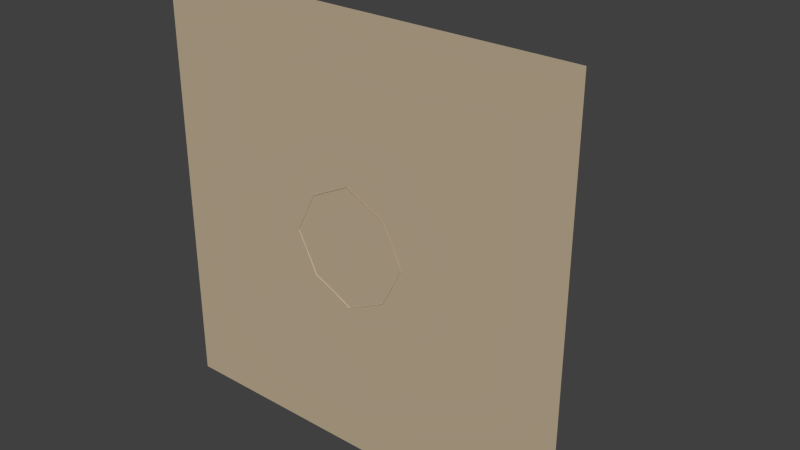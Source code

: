 # Source: Volcano_2.blend  (saved by Blender 2.76.0; exported with 4.5.12 LTS)
import bpy
from mathutils import Matrix  # noqa: F401  (used for matrix-valued properties, if any)

bpy.ops.wm.read_factory_settings(use_empty=True)
scene = bpy.context.scene
scene.name = 'Scene'

# ---- collections
col_collection_1 = bpy.data.collections.new('Collection 1'); scene.collection.children.link(col_collection_1)
col_collection_2 = bpy.data.collections.new('Collection 2'); scene.collection.children.link(col_collection_2)

# ---- materials (node trees are filled in below, after node groups)
mat_brown_volcano = bpy.data.materials.new('brown_volcano')
mat_brown_volcano.alpha_threshold = 0.0
mat_brown_volcano.use_transparent_shadow = False
mat_brown_volcano.diffuse_color = (0.5122, 0.4154, 0.2847, 1.0)
mat_brown_volcano.roughness = 0.5
mat_red_lava = bpy.data.materials.new('red_lava')
mat_red_lava.alpha_threshold = 0.0
mat_red_lava.use_transparent_shadow = False
mat_red_lava.diffuse_color = (0.8, 0.1747, 0.1153, 1.0)
mat_red_lava.roughness = 0.5

# ---- material node trees

# ---- world
world_world = bpy.data.worlds.new('World'); scene.world = world_world
world_world.color = (0.05088, 0.05088, 0.05088)
world_world.use_sun_shadow = False
world_world.sun_shadow_jitter_overblur = 0.0
world_world.cycles.sampling_method = 'MANUAL'
world_world.cycles.sample_map_resolution = 256

# ---- meshes
me_plane = bpy.data.meshes.new('Plane')
me_plane.from_pydata([(-199.2, 3.245e-05, 199.2), (-199.2, -3.245e-05, -199.2), (199.2, -3.245e-05, -199.2), (0.0, 4.894e-05, 300.4), (0.0, -4.849e-05, -297.7), (-298.8, 0.0, 0.0), (299.7, 0.0, 0.0), (-248.4, 1.622e-05, 99.58), (250.8, 1.622e-05, 99.58), (250.8, -1.622e-05, -99.58), (-248.4, -1.622e-05, -99.58), (-85.45, 0.6418, -251.7), (-99.58, 4.08e-05, 250.4), (99.58, 4.08e-05, 250.4), (99.58, -4.064e-05, -249.4), (199.2, 3.245e-05, 199.2), (-199.2, -3.245e-05, -199.2), (199.2, -3.245e-05, -199.2), (0.0, 4.894e-05, 300.4), (0.0, -4.849e-05, -297.7), (-298.8, 0.0, 0.0), (299.7, 0.0, 0.0), (250.8, 1.622e-05, 99.58), (250.8, -1.622e-05, -99.58), (-248.4, -1.622e-05, -99.58), (-99.58, 4.08e-05, 250.4), (99.58, 4.08e-05, 250.4), (99.58, -4.064e-05, -249.4), (-54.76, 293.8, 60.68), (61.01, 293.8, 54.7), (-60.7, 306.2, -54.43), (55.07, 306.2, -60.4), (4.638, 290.7, 86.95), (-4.283, 309.3, -85.87), (-86.69, 300.0, 4.621), (87.26, 300.0, -4.357), (-157.9, 155.4, 131.3), (-70.55, 296.9, 32.64), (74.53, 296.9, 25.15), (71.56, 303.1, -32.4), (-73.52, 303.1, -24.91), (-32.51, 307.8, -70.44), (-25.05, 292.2, 74.0), (25.38, 307.8, -73.43), (136.3, 159.3, 154.0), (-145.4, 99.25, -170.0), (172.8, 103.1, -143.1), (-20.4, 171.6, 213.3), (20.39, 87.27, -234.0), (-238.6, 126.4, -20.15), (239.5, 132.1, 20.29), (-205.1, 140.9, 61.56), (180.9, 145.7, 95.28), (198.9, 117.6, -55.78), (-191.6, 112.8, -95.04), (-62.45, 93.12, -202.8), (-96.54, 163.6, 190.2), (62.57, 165.5, 203.7), (96.65, 95.03, -189.4), (-81.26, 301.2, 17.96), (275.2, -8.112e-06, -49.79), (79.41, 301.6, -18.38), (223.4, 124.9, -20.52), (-136.8, 205.1, 104.4), (-81.87, 209.3, 144.8), (-22.03, 214.0, 179.3), (42.23, 209.5, 162.7), (115.9, 206.5, 129.6), (151.8, 198.8, 70.67), (186.1, 191.1, 11.64), (159.6, 182.7, -51.17), (131.5, 174.4, -110.4), (71.63, 169.7, -148.7), (11.73, 165.2, -173.8), (-51.94, 168.5, -156.3), (-115.7, 171.9, -129.4), (-150.1, 179.6, -70.43), (-185.3, 187.3, -11.45), (-161.7, 197.2, 46.26), (172.8, 186.9, -19.77), (-102.0, 253.4, 66.67), (-119.4, 251.9, 31.38), (123.7, 247.2, -19.04), (-67.62, 253.7, 100.6), (-23.62, 255.1, 123.9), (22.47, 252.2, 122.9), (87.05, 252.4, 90.22), (111.2, 250.4, 46.74), (134.1, 248.4, 3.229), (105.6, 246.0, -41.3), (91.3, 243.7, -85.86), (42.65, 242.3, -109.1), (3.312, 241.0, -131.5), (-41.72, 241.7, -111.2), (-86.78, 242.5, -82.35), (-109.9, 244.6, -46.5), (-133.5, 246.6, -3.003), (-30.17, 343.7, 30.65), (31.85, 343.7, 27.45), (-33.35, 350.4, -31.01), (28.67, 350.4, -34.21), (1.653, 342.0, 44.73), (-3.126, 352.0, -47.86), (-47.27, 347.1, 0.6207), (45.91, 347.1, -4.189), (-38.63, 345.4, 15.63), (39.09, 345.4, 11.62), (37.5, 348.7, -19.21), (-40.22, 348.7, -15.2), (-18.25, 351.2, -39.59), (-14.25, 342.9, 37.79), (12.76, 351.2, -41.19), (-44.36, 347.7, 7.766), (41.71, 347.9, -11.7), (-22.64, 344.7, 21.46), (22.93, 344.7, 19.11), (-24.98, 349.6, -23.84), (20.59, 349.6, -26.2), (0.7392, 343.5, 31.8), (-2.772, 350.8, -36.22), (-35.21, 347.1, -0.6036), (33.26, 347.1, -4.137), (-28.86, 345.9, 10.43), (28.25, 345.9, 7.478), (27.08, 348.4, -15.17), (-30.03, 348.4, -12.23), (-13.88, 350.2, -30.15), (-10.95, 344.1, 26.7), (8.903, 350.2, -31.33), (-33.07, 347.6, 4.647), (30.17, 347.8, -9.656), (173.7, 79.74, 177.6), (278.9, 65.73, 5.761), (-100.8, 81.99, 222.8), (223.4, 72.74, 95.9), (84.2, 82.98, 229.7), (-10.05, 86.13, 260.5), (-183.9, 77.77, 165.9), (-100.8, 81.99, 222.8), (-233.7, 70.27, 78.49), (-277.0, 62.77, -15.12), (-179.2, 36.96, -188.3), (-227.2, 42.02, -97.89)], [(27, 19), (16, 24), (22, 52), (23, 53), (27, 58), (24, 54), (18, 47), (26, 57), (20, 10)], [(55, 48, 19, 11), (76, 75, 45, 54), (75, 74, 55, 45), (74, 73, 48, 55), (73, 72, 58, 48), (72, 71, 46, 58), (71, 70, 53, 46), (14, 58, 46, 2), (4, 48, 58, 14), (16, 45, 55, 11), (142, 54, 45, 141), (77, 76, 54, 49), (78, 77, 49, 51), (81, 80, 37, 59), (64, 63, 36, 56), (65, 64, 56, 47), (66, 65, 47, 57), (85, 86, 29, 32), (68, 67, 44, 52), (69, 68, 52, 50), (79, 69, 50, 62), (60, 62, 50, 6), (53, 9, 17, 46), (132, 134, 8, 21), (134, 131, 15, 8), (131, 135, 13, 15), (135, 57, 47, 136), (136, 133, 25, 3), (138, 56, 36, 137), (137, 36, 51, 139), (139, 51, 49, 140), (9, 53, 62, 60), (70, 79, 62, 53), (89, 82, 79, 70), (82, 88, 69, 79), (88, 87, 68, 69), (87, 86, 67, 68), (57, 44, 67, 66), (85, 84, 65, 66), (84, 83, 64, 65), (83, 80, 63, 64), (51, 36, 63, 78), (81, 96, 77, 78), (96, 95, 76, 77), (90, 89, 70, 71), (91, 90, 71, 72), (92, 91, 72, 73), (93, 92, 73, 74), (94, 93, 74, 75), (95, 94, 75, 76), (40, 30, 94, 95), (30, 41, 93, 94), (41, 33, 92, 93), (33, 43, 91, 92), (43, 31, 90, 91), (31, 39, 89, 90), (34, 40, 95, 96), (59, 34, 96, 81), (28, 37, 80, 83), (42, 28, 83, 84), (32, 42, 84, 85), (38, 29, 86, 87), (35, 38, 87, 88), (61, 35, 88, 82), (39, 61, 82, 89), (66, 67, 86, 85), (78, 63, 80, 81), (28, 97, 105, 37), (39, 107, 113, 61), (59, 112, 103, 34), (37, 105, 112, 59), (34, 103, 108, 40), (61, 113, 104, 35), (32, 101, 110, 42), (41, 109, 102, 33), (31, 100, 107, 39), (38, 106, 98, 29), (35, 104, 106, 38), (43, 111, 100, 31), (33, 102, 111, 43), (42, 110, 97, 28), (30, 99, 109, 41), (40, 108, 99, 30), (29, 98, 101, 32), (97, 114, 122, 105), (109, 126, 119, 102), (107, 124, 130, 113), (112, 129, 120, 103), (113, 130, 121, 104), (103, 120, 125, 108), (101, 118, 127, 110), (98, 115, 118, 101), (100, 117, 124, 107), (110, 127, 114, 97), (108, 125, 116, 99), (106, 123, 115, 98), (104, 121, 123, 106), (102, 119, 128, 111), (105, 122, 129, 112), (99, 116, 126, 109), (111, 128, 117, 100), (47, 56, 133, 136), (13, 135, 136, 3), (44, 57, 135, 131), (52, 44, 131, 134), (50, 52, 134, 132), (7, 139, 140, 5), (0, 137, 139, 7), (12, 138, 137, 0), (49, 54, 142, 10, 5, 140), (10, 142, 141, 1)])
me_plane.materials.append(mat_brown_volcano)
me_plane.use_remesh_preserve_volume = False
me_plane.use_remesh_preserve_attributes = False
me_plane.use_mirror_vertex_groups = False
me_plane.update()
me_plane_001 = bpy.data.meshes.new('Plane.001')
me_plane_001.from_pydata([(-1074.0, 4.693e-05, 1074.0), (1074.0, 4.693e-05, 1074.0), (-1074.0, -4.693e-05, -1074.0), (1074.0, -4.693e-05, -1074.0)], [], [(0, 1, 3, 2)])
me_plane_001.materials.append(mat_brown_volcano)
me_plane_001.use_remesh_preserve_volume = False
me_plane_001.use_remesh_preserve_attributes = False
me_plane_001.use_mirror_vertex_groups = False
me_plane_001.update()
me_icosphere_012 = bpy.data.meshes.new('Icosphere.012')
me_icosphere_012.from_pydata([(0.0, -19.81, 3.227e-06), (14.33, -8.859, 10.41), (-5.475, -8.859, 16.85), (-17.72, -8.859, 1.443e-06), (-5.475, -8.859, -16.85), (14.33, -8.859, -10.41), (5.475, 8.859, 16.85), (-14.33, 8.859, 10.41), (-14.33, 8.859, -10.41), (5.475, 8.859, -16.85), (17.72, 8.859, -1.443e-06), (0.0, 19.81, -3.227e-06), (-3.218, -16.85, 9.904), (8.425, -16.85, 6.121), (5.207, -10.41, 16.03), (16.85, -10.41, 1.697e-06), (8.425, -16.85, -6.121), (-10.41, -16.85, 2.745e-06), (-13.63, -10.41, 9.904), (-3.218, -16.85, -9.904), (-13.63, -10.41, -9.904), (5.207, -10.41, -16.03), (18.84, 9.973e-07, 6.121), (18.84, -9.973e-07, -6.121), (0.0, 3.227e-06, 19.81), (11.64, 2.611e-06, 16.03), (-18.84, 9.973e-07, 6.121), (-11.64, 2.611e-06, 16.03), (-11.64, -2.611e-06, -16.03), (-18.84, -9.973e-07, -6.121), (11.64, -2.611e-06, -16.03), (0.0, -3.227e-06, -19.81), (13.63, 10.41, 9.904), (-5.207, 10.41, 16.03), (-16.85, 10.41, -1.697e-06), (-5.207, 10.41, -16.03), (13.63, 10.41, -9.904), (3.218, 16.85, 9.904), (10.41, 16.85, -2.745e-06), (-8.425, 16.85, 6.121), (-8.425, 16.85, -6.121), (3.218, 16.85, -9.904)], [], [(0, 13, 12), (1, 13, 15), (0, 12, 17), (0, 17, 19), (0, 19, 16), (1, 15, 22), (2, 14, 24), (3, 18, 26), (4, 20, 28), (5, 21, 30), (1, 22, 25), (2, 24, 27), (3, 26, 29), (4, 28, 31), (5, 30, 23), (6, 32, 37), (7, 33, 39), (8, 34, 40), (9, 35, 41), (10, 36, 38), (38, 41, 11), (38, 36, 41), (36, 9, 41), (41, 40, 11), (41, 35, 40), (35, 8, 40), (40, 39, 11), (40, 34, 39), (34, 7, 39), (39, 37, 11), (39, 33, 37), (33, 6, 37), (37, 38, 11), (37, 32, 38), (32, 10, 38), (23, 36, 10), (23, 30, 36), (30, 9, 36), (31, 35, 9), (31, 28, 35), (28, 8, 35), (29, 34, 8), (29, 26, 34), (26, 7, 34), (27, 33, 7), (27, 24, 33), (24, 6, 33), (25, 32, 6), (25, 22, 32), (22, 10, 32), (30, 31, 9), (30, 21, 31), (21, 4, 31), (28, 29, 8), (28, 20, 29), (20, 3, 29), (26, 27, 7), (26, 18, 27), (18, 2, 27), (24, 25, 6), (24, 14, 25), (14, 1, 25), (22, 23, 10), (22, 15, 23), (15, 5, 23), (16, 21, 5), (16, 19, 21), (19, 4, 21), (19, 20, 4), (19, 17, 20), (17, 3, 20), (17, 18, 3), (17, 12, 18), (12, 2, 18), (15, 16, 5), (15, 13, 16), (13, 0, 16), (12, 14, 2), (12, 13, 14), (13, 1, 14)])
me_icosphere_012.materials.append(mat_red_lava)
me_icosphere_012.materials.append(mat_brown_volcano)
me_icosphere_012.use_remesh_preserve_volume = False
me_icosphere_012.use_remesh_preserve_attributes = False
me_icosphere_012.use_mirror_vertex_groups = False
me_icosphere_012.update()
me_icosphere_011 = bpy.data.meshes.new('Icosphere.011')
me_icosphere_011.from_pydata([(0.0, -19.81, 3.227e-06), (14.33, -8.859, 10.41), (-5.475, -8.859, 16.85), (-17.72, -8.859, 1.443e-06), (-5.475, -8.859, -16.85), (14.33, -8.859, -10.41), (5.475, 8.859, 16.85), (-14.33, 8.859, 10.41), (-14.33, 8.859, -10.41), (5.475, 8.859, -16.85), (17.72, 8.859, -1.443e-06), (0.0, 19.81, -3.227e-06), (-3.218, -16.85, 9.904), (8.425, -16.85, 6.121), (5.207, -10.41, 16.03), (16.85, -10.41, 1.697e-06), (8.425, -16.85, -6.121), (-10.41, -16.85, 2.745e-06), (-13.63, -10.41, 9.904), (-3.218, -16.85, -9.904), (-13.63, -10.41, -9.904), (5.207, -10.41, -16.03), (18.84, 9.973e-07, 6.121), (18.84, -9.973e-07, -6.121), (0.0, 3.227e-06, 19.81), (11.64, 2.611e-06, 16.03), (-18.84, 9.973e-07, 6.121), (-11.64, 2.611e-06, 16.03), (-11.64, -2.611e-06, -16.03), (-18.84, -9.973e-07, -6.121), (11.64, -2.611e-06, -16.03), (0.0, -3.227e-06, -19.81), (13.63, 10.41, 9.904), (-5.207, 10.41, 16.03), (-16.85, 10.41, -1.697e-06), (-5.207, 10.41, -16.03), (13.63, 10.41, -9.904), (3.218, 16.85, 9.904), (10.41, 16.85, -2.745e-06), (-8.425, 16.85, 6.121), (-8.425, 16.85, -6.121), (3.218, 16.85, -9.904)], [], [(0, 13, 12), (1, 13, 15), (0, 12, 17), (0, 17, 19), (0, 19, 16), (1, 15, 22), (2, 14, 24), (3, 18, 26), (4, 20, 28), (5, 21, 30), (1, 22, 25), (2, 24, 27), (3, 26, 29), (4, 28, 31), (5, 30, 23), (6, 32, 37), (7, 33, 39), (8, 34, 40), (9, 35, 41), (10, 36, 38), (38, 41, 11), (38, 36, 41), (36, 9, 41), (41, 40, 11), (41, 35, 40), (35, 8, 40), (40, 39, 11), (40, 34, 39), (34, 7, 39), (39, 37, 11), (39, 33, 37), (33, 6, 37), (37, 38, 11), (37, 32, 38), (32, 10, 38), (23, 36, 10), (23, 30, 36), (30, 9, 36), (31, 35, 9), (31, 28, 35), (28, 8, 35), (29, 34, 8), (29, 26, 34), (26, 7, 34), (27, 33, 7), (27, 24, 33), (24, 6, 33), (25, 32, 6), (25, 22, 32), (22, 10, 32), (30, 31, 9), (30, 21, 31), (21, 4, 31), (28, 29, 8), (28, 20, 29), (20, 3, 29), (26, 27, 7), (26, 18, 27), (18, 2, 27), (24, 25, 6), (24, 14, 25), (14, 1, 25), (22, 23, 10), (22, 15, 23), (15, 5, 23), (16, 21, 5), (16, 19, 21), (19, 4, 21), (19, 20, 4), (19, 17, 20), (17, 3, 20), (17, 18, 3), (17, 12, 18), (12, 2, 18), (15, 16, 5), (15, 13, 16), (13, 0, 16), (12, 14, 2), (12, 13, 14), (13, 1, 14)])
me_icosphere_011.materials.append(mat_red_lava)
me_icosphere_011.use_remesh_preserve_volume = False
me_icosphere_011.use_remesh_preserve_attributes = False
me_icosphere_011.use_mirror_vertex_groups = False
me_icosphere_011.update()
me_icosphere_010 = bpy.data.meshes.new('Icosphere.010')
me_icosphere_010.from_pydata([(0.0, -16.85, 2.745e-06), (12.19, -7.534, 8.856), (-4.656, -7.534, 14.33), (-15.07, -7.534, 1.227e-06), (-4.656, -7.534, -14.33), (12.19, -7.534, -8.856), (4.656, 7.534, 14.33), (-12.19, 7.534, 8.856), (-12.19, 7.534, -8.856), (4.656, 7.534, -14.33), (15.07, 7.534, -1.227e-06), (0.0, 16.85, -2.745e-06), (-2.737, -14.33, 8.423), (7.165, -14.33, 5.206), (4.428, -8.857, 13.63), (14.33, -8.857, 1.443e-06), (7.165, -14.33, -5.206), (-8.857, -14.33, 2.335e-06), (-11.59, -8.857, 8.423), (-2.737, -14.33, -8.423), (-11.59, -8.857, -8.423), (4.428, -8.857, -13.63), (16.02, 8.481e-07, 5.206), (16.02, -8.481e-07, -5.206), (0.0, 2.745e-06, 16.85), (9.902, 2.22e-06, 13.63), (-16.02, 8.481e-07, 5.206), (-9.902, 2.22e-06, 13.63), (-9.902, -2.22e-06, -13.63), (-16.02, -8.481e-07, -5.206), (9.902, -2.22e-06, -13.63), (0.0, -2.745e-06, -16.85), (11.59, 8.857, 8.423), (-4.428, 8.857, 13.63), (-14.33, 8.857, -1.443e-06), (-4.428, 8.857, -13.63), (11.59, 8.857, -8.423), (2.737, 14.33, 8.423), (8.857, 14.33, -2.335e-06), (-7.165, 14.33, 5.206), (-7.165, 14.33, -5.206), (2.737, 14.33, -8.423)], [], [(0, 13, 12), (1, 13, 15), (0, 12, 17), (0, 17, 19), (0, 19, 16), (1, 15, 22), (2, 14, 24), (3, 18, 26), (4, 20, 28), (5, 21, 30), (1, 22, 25), (2, 24, 27), (3, 26, 29), (4, 28, 31), (5, 30, 23), (6, 32, 37), (7, 33, 39), (8, 34, 40), (9, 35, 41), (10, 36, 38), (38, 41, 11), (38, 36, 41), (36, 9, 41), (41, 40, 11), (41, 35, 40), (35, 8, 40), (40, 39, 11), (40, 34, 39), (34, 7, 39), (39, 37, 11), (39, 33, 37), (33, 6, 37), (37, 38, 11), (37, 32, 38), (32, 10, 38), (23, 36, 10), (23, 30, 36), (30, 9, 36), (31, 35, 9), (31, 28, 35), (28, 8, 35), (29, 34, 8), (29, 26, 34), (26, 7, 34), (27, 33, 7), (27, 24, 33), (24, 6, 33), (25, 32, 6), (25, 22, 32), (22, 10, 32), (30, 31, 9), (30, 21, 31), (21, 4, 31), (28, 29, 8), (28, 20, 29), (20, 3, 29), (26, 27, 7), (26, 18, 27), (18, 2, 27), (24, 25, 6), (24, 14, 25), (14, 1, 25), (22, 23, 10), (22, 15, 23), (15, 5, 23), (16, 21, 5), (16, 19, 21), (19, 4, 21), (19, 20, 4), (19, 17, 20), (17, 3, 20), (17, 18, 3), (17, 12, 18), (12, 2, 18), (15, 16, 5), (15, 13, 16), (13, 0, 16), (12, 14, 2), (12, 13, 14), (13, 1, 14)])
me_icosphere_010.materials.append(mat_red_lava)
me_icosphere_010.use_remesh_preserve_volume = False
me_icosphere_010.use_remesh_preserve_attributes = False
me_icosphere_010.use_mirror_vertex_groups = False
me_icosphere_010.update()
me_icosphere_009 = bpy.data.meshes.new('Icosphere.009')
me_icosphere_009.from_pydata([(0.0, -16.85, 2.745e-06), (12.19, -7.534, 8.856), (-4.656, -7.534, 14.33), (-15.07, -7.534, 1.227e-06), (-4.656, -7.534, -14.33), (12.19, -7.534, -8.856), (4.656, 7.534, 14.33), (-12.19, 7.534, 8.856), (-12.19, 7.534, -8.856), (4.656, 7.534, -14.33), (15.07, 7.534, -1.227e-06), (0.0, 16.85, -2.745e-06), (-2.737, -14.33, 8.423), (7.165, -14.33, 5.206), (4.428, -8.857, 13.63), (14.33, -8.857, 1.443e-06), (7.165, -14.33, -5.206), (-8.857, -14.33, 2.335e-06), (-11.59, -8.857, 8.423), (-2.737, -14.33, -8.423), (-11.59, -8.857, -8.423), (4.428, -8.857, -13.63), (16.02, 8.481e-07, 5.206), (16.02, -8.481e-07, -5.206), (0.0, 2.745e-06, 16.85), (9.902, 2.22e-06, 13.63), (-16.02, 8.481e-07, 5.206), (-9.902, 2.22e-06, 13.63), (-9.902, -2.22e-06, -13.63), (-16.02, -8.481e-07, -5.206), (9.902, -2.22e-06, -13.63), (0.0, -2.745e-06, -16.85), (11.59, 8.857, 8.423), (-4.428, 8.857, 13.63), (-14.33, 8.857, -1.443e-06), (-4.428, 8.857, -13.63), (11.59, 8.857, -8.423), (2.737, 14.33, 8.423), (8.857, 14.33, -2.335e-06), (-7.165, 14.33, 5.206), (-7.165, 14.33, -5.206), (2.737, 14.33, -8.423)], [], [(0, 13, 12), (1, 13, 15), (0, 12, 17), (0, 17, 19), (0, 19, 16), (1, 15, 22), (2, 14, 24), (3, 18, 26), (4, 20, 28), (5, 21, 30), (1, 22, 25), (2, 24, 27), (3, 26, 29), (4, 28, 31), (5, 30, 23), (6, 32, 37), (7, 33, 39), (8, 34, 40), (9, 35, 41), (10, 36, 38), (38, 41, 11), (38, 36, 41), (36, 9, 41), (41, 40, 11), (41, 35, 40), (35, 8, 40), (40, 39, 11), (40, 34, 39), (34, 7, 39), (39, 37, 11), (39, 33, 37), (33, 6, 37), (37, 38, 11), (37, 32, 38), (32, 10, 38), (23, 36, 10), (23, 30, 36), (30, 9, 36), (31, 35, 9), (31, 28, 35), (28, 8, 35), (29, 34, 8), (29, 26, 34), (26, 7, 34), (27, 33, 7), (27, 24, 33), (24, 6, 33), (25, 32, 6), (25, 22, 32), (22, 10, 32), (30, 31, 9), (30, 21, 31), (21, 4, 31), (28, 29, 8), (28, 20, 29), (20, 3, 29), (26, 27, 7), (26, 18, 27), (18, 2, 27), (24, 25, 6), (24, 14, 25), (14, 1, 25), (22, 23, 10), (22, 15, 23), (15, 5, 23), (16, 21, 5), (16, 19, 21), (19, 4, 21), (19, 20, 4), (19, 17, 20), (17, 3, 20), (17, 18, 3), (17, 12, 18), (12, 2, 18), (15, 16, 5), (15, 13, 16), (13, 0, 16), (12, 14, 2), (12, 13, 14), (13, 1, 14)])
me_icosphere_009.materials.append(mat_red_lava)
me_icosphere_009.use_remesh_preserve_volume = False
me_icosphere_009.use_remesh_preserve_attributes = False
me_icosphere_009.use_mirror_vertex_groups = False
me_icosphere_009.update()
me_icosphere_008 = bpy.data.meshes.new('Icosphere.008')
me_icosphere_008.from_pydata([(0.0, -28.64, 4.666e-06), (20.73, -12.81, 15.06), (-7.916, -12.81, 24.36), (-25.62, -12.81, 2.087e-06), (-7.916, -12.81, -24.36), (20.73, -12.81, -15.06), (7.916, 12.81, 24.36), (-20.73, 12.81, 15.06), (-20.73, 12.81, -15.06), (7.916, 12.81, -24.36), (25.62, 12.81, -2.087e-06), (0.0, 28.64, -4.666e-06), (-4.653, -24.36, 14.32), (12.18, -24.36, 8.851), (7.529, -15.06, 23.17), (24.36, -15.06, 2.453e-06), (12.18, -24.36, -8.851), (-15.06, -24.36, 3.969e-06), (-19.71, -15.06, 14.32), (-4.653, -24.36, -14.32), (-19.71, -15.06, -14.32), (7.529, -15.06, -23.17), (27.24, 1.442e-06, 8.851), (27.24, -1.442e-06, -8.851), (0.0, 4.666e-06, 28.64), (16.84, 3.775e-06, 23.17), (-27.24, 1.442e-06, 8.851), (-16.84, 3.775e-06, 23.17), (-16.84, -3.775e-06, -23.17), (-27.24, -1.442e-06, -8.851), (16.84, -3.775e-06, -23.17), (0.0, -4.666e-06, -28.64), (19.71, 15.06, 14.32), (-7.529, 15.06, 23.17), (-24.36, 15.06, -2.453e-06), (-7.529, 15.06, -23.17), (19.71, 15.06, -14.32), (4.653, 24.36, 14.32), (15.06, 24.36, -3.969e-06), (-12.18, 24.36, 8.851), (-12.18, 24.36, -8.851), (4.653, 24.36, -14.32)], [], [(0, 13, 12), (1, 13, 15), (0, 12, 17), (0, 17, 19), (0, 19, 16), (1, 15, 22), (2, 14, 24), (3, 18, 26), (4, 20, 28), (5, 21, 30), (1, 22, 25), (2, 24, 27), (3, 26, 29), (4, 28, 31), (5, 30, 23), (6, 32, 37), (7, 33, 39), (8, 34, 40), (9, 35, 41), (10, 36, 38), (38, 41, 11), (38, 36, 41), (36, 9, 41), (41, 40, 11), (41, 35, 40), (35, 8, 40), (40, 39, 11), (40, 34, 39), (34, 7, 39), (39, 37, 11), (39, 33, 37), (33, 6, 37), (37, 38, 11), (37, 32, 38), (32, 10, 38), (23, 36, 10), (23, 30, 36), (30, 9, 36), (31, 35, 9), (31, 28, 35), (28, 8, 35), (29, 34, 8), (29, 26, 34), (26, 7, 34), (27, 33, 7), (27, 24, 33), (24, 6, 33), (25, 32, 6), (25, 22, 32), (22, 10, 32), (30, 31, 9), (30, 21, 31), (21, 4, 31), (28, 29, 8), (28, 20, 29), (20, 3, 29), (26, 27, 7), (26, 18, 27), (18, 2, 27), (24, 25, 6), (24, 14, 25), (14, 1, 25), (22, 23, 10), (22, 15, 23), (15, 5, 23), (16, 21, 5), (16, 19, 21), (19, 4, 21), (19, 20, 4), (19, 17, 20), (17, 3, 20), (17, 18, 3), (17, 12, 18), (12, 2, 18), (15, 16, 5), (15, 13, 16), (13, 0, 16), (12, 14, 2), (12, 13, 14), (13, 1, 14)])
me_icosphere_008.materials.append(mat_red_lava)
me_icosphere_008.use_remesh_preserve_volume = False
me_icosphere_008.use_remesh_preserve_attributes = False
me_icosphere_008.use_mirror_vertex_groups = False
me_icosphere_008.update()
me_icosphere_007 = bpy.data.meshes.new('Icosphere.007')
me_icosphere_007.from_pydata([(0.0, -28.64, 4.666e-06), (20.73, -12.81, 15.06), (-7.916, -12.81, 24.36), (-25.62, -12.81, 2.087e-06), (-7.916, -12.81, -24.36), (20.73, -12.81, -15.06), (7.916, 12.81, 24.36), (-20.73, 12.81, 15.06), (-20.73, 12.81, -15.06), (7.916, 12.81, -24.36), (25.62, 12.81, -2.087e-06), (0.0, 28.64, -4.666e-06), (-4.653, -24.36, 14.32), (12.18, -24.36, 8.851), (7.529, -15.06, 23.17), (24.36, -15.06, 2.453e-06), (12.18, -24.36, -8.851), (-15.06, -24.36, 3.969e-06), (-19.71, -15.06, 14.32), (-4.653, -24.36, -14.32), (-19.71, -15.06, -14.32), (7.529, -15.06, -23.17), (27.24, 1.442e-06, 8.851), (27.24, -1.442e-06, -8.851), (0.0, 4.666e-06, 28.64), (16.84, 3.775e-06, 23.17), (-27.24, 1.442e-06, 8.851), (-16.84, 3.775e-06, 23.17), (-16.84, -3.775e-06, -23.17), (-27.24, -1.442e-06, -8.851), (16.84, -3.775e-06, -23.17), (0.0, -4.666e-06, -28.64), (19.71, 15.06, 14.32), (-7.529, 15.06, 23.17), (-24.36, 15.06, -2.453e-06), (-7.529, 15.06, -23.17), (19.71, 15.06, -14.32), (4.653, 24.36, 14.32), (15.06, 24.36, -3.969e-06), (-12.18, 24.36, 8.851), (-12.18, 24.36, -8.851), (4.653, 24.36, -14.32)], [], [(0, 13, 12), (1, 13, 15), (0, 12, 17), (0, 17, 19), (0, 19, 16), (1, 15, 22), (2, 14, 24), (3, 18, 26), (4, 20, 28), (5, 21, 30), (1, 22, 25), (2, 24, 27), (3, 26, 29), (4, 28, 31), (5, 30, 23), (6, 32, 37), (7, 33, 39), (8, 34, 40), (9, 35, 41), (10, 36, 38), (38, 41, 11), (38, 36, 41), (36, 9, 41), (41, 40, 11), (41, 35, 40), (35, 8, 40), (40, 39, 11), (40, 34, 39), (34, 7, 39), (39, 37, 11), (39, 33, 37), (33, 6, 37), (37, 38, 11), (37, 32, 38), (32, 10, 38), (23, 36, 10), (23, 30, 36), (30, 9, 36), (31, 35, 9), (31, 28, 35), (28, 8, 35), (29, 34, 8), (29, 26, 34), (26, 7, 34), (27, 33, 7), (27, 24, 33), (24, 6, 33), (25, 32, 6), (25, 22, 32), (22, 10, 32), (30, 31, 9), (30, 21, 31), (21, 4, 31), (28, 29, 8), (28, 20, 29), (20, 3, 29), (26, 27, 7), (26, 18, 27), (18, 2, 27), (24, 25, 6), (24, 14, 25), (14, 1, 25), (22, 23, 10), (22, 15, 23), (15, 5, 23), (16, 21, 5), (16, 19, 21), (19, 4, 21), (19, 20, 4), (19, 17, 20), (17, 3, 20), (17, 18, 3), (17, 12, 18), (12, 2, 18), (15, 16, 5), (15, 13, 16), (13, 0, 16), (12, 14, 2), (12, 13, 14), (13, 1, 14)])
me_icosphere_007.materials.append(mat_red_lava)
me_icosphere_007.use_remesh_preserve_volume = False
me_icosphere_007.use_remesh_preserve_attributes = False
me_icosphere_007.use_mirror_vertex_groups = False
me_icosphere_007.update()
me_icosphere_006 = bpy.data.meshes.new('Icosphere.006')
me_icosphere_006.from_pydata([(0.0, -9.34, 1.522e-06), (6.758, -4.177, 4.91), (-2.581, -4.177, 7.945), (-8.354, -4.177, 6.805e-07), (-2.581, -4.177, -7.945), (6.758, -4.177, -4.91), (2.581, 4.177, 7.945), (-6.758, 4.177, 4.91), (-6.758, 4.177, -4.91), (2.581, 4.177, -7.945), (8.354, 4.177, -6.805e-07), (0.0, 9.34, -1.522e-06), (-1.517, -7.945, 4.67), (3.972, -7.945, 2.886), (2.455, -4.91, 7.556), (7.945, -4.91, 8e-07), (3.972, -7.945, -2.886), (-4.91, -7.945, 1.294e-06), (-6.427, -4.91, 4.67), (-1.517, -7.945, -4.67), (-6.427, -4.91, -4.67), (2.455, -4.91, -7.556), (8.882, 4.702e-07, 2.886), (8.882, -4.702e-07, -2.886), (0.0, 1.522e-06, 9.34), (5.49, 1.231e-06, 7.556), (-8.882, 4.702e-07, 2.886), (-5.49, 1.231e-06, 7.556), (-5.49, -1.231e-06, -7.556), (-8.882, -4.702e-07, -2.886), (5.49, -1.231e-06, -7.556), (0.0, -1.522e-06, -9.34), (6.427, 4.91, 4.67), (-2.455, 4.91, 7.556), (-7.945, 4.91, -8e-07), (-2.455, 4.91, -7.556), (6.427, 4.91, -4.67), (1.517, 7.945, 4.67), (4.91, 7.945, -1.294e-06), (-3.972, 7.945, 2.886), (-3.972, 7.945, -2.886), (1.517, 7.945, -4.67)], [], [(0, 13, 12), (1, 13, 15), (0, 12, 17), (0, 17, 19), (0, 19, 16), (1, 15, 22), (2, 14, 24), (3, 18, 26), (4, 20, 28), (5, 21, 30), (1, 22, 25), (2, 24, 27), (3, 26, 29), (4, 28, 31), (5, 30, 23), (6, 32, 37), (7, 33, 39), (8, 34, 40), (9, 35, 41), (10, 36, 38), (38, 41, 11), (38, 36, 41), (36, 9, 41), (41, 40, 11), (41, 35, 40), (35, 8, 40), (40, 39, 11), (40, 34, 39), (34, 7, 39), (39, 37, 11), (39, 33, 37), (33, 6, 37), (37, 38, 11), (37, 32, 38), (32, 10, 38), (23, 36, 10), (23, 30, 36), (30, 9, 36), (31, 35, 9), (31, 28, 35), (28, 8, 35), (29, 34, 8), (29, 26, 34), (26, 7, 34), (27, 33, 7), (27, 24, 33), (24, 6, 33), (25, 32, 6), (25, 22, 32), (22, 10, 32), (30, 31, 9), (30, 21, 31), (21, 4, 31), (28, 29, 8), (28, 20, 29), (20, 3, 29), (26, 27, 7), (26, 18, 27), (18, 2, 27), (24, 25, 6), (24, 14, 25), (14, 1, 25), (22, 23, 10), (22, 15, 23), (15, 5, 23), (16, 21, 5), (16, 19, 21), (19, 4, 21), (19, 20, 4), (19, 17, 20), (17, 3, 20), (17, 18, 3), (17, 12, 18), (12, 2, 18), (15, 16, 5), (15, 13, 16), (13, 0, 16), (12, 14, 2), (12, 13, 14), (13, 1, 14)])
me_icosphere_006.materials.append(mat_red_lava)
me_icosphere_006.use_remesh_preserve_volume = False
me_icosphere_006.use_remesh_preserve_attributes = False
me_icosphere_006.use_mirror_vertex_groups = False
me_icosphere_006.update()
me_icosphere_005 = bpy.data.meshes.new('Icosphere.005')
me_icosphere_005.from_pydata([(0.0, -11.16, 1.819e-06), (8.077, -4.992, 5.868), (-3.085, -4.992, 9.495), (-9.984, -4.992, 8.133e-07), (-3.085, -4.992, -9.495), (8.077, -4.992, -5.868), (3.085, 4.992, 9.495), (-8.077, 4.992, 5.868), (-8.077, 4.992, -5.868), (3.085, 4.992, -9.495), (9.984, 4.992, -8.133e-07), (0.0, 11.16, -1.819e-06), (-1.813, -9.495, 5.581), (4.748, -9.495, 3.449), (2.934, -5.869, 9.031), (9.495, -5.869, 9.561e-07), (4.748, -9.495, -3.449), (-5.868, -9.495, 1.547e-06), (-7.682, -5.869, 5.581), (-1.813, -9.495, -5.581), (-7.682, -5.869, -5.581), (2.934, -5.869, -9.031), (10.62, 5.62e-07, 3.449), (10.62, -5.62e-07, -3.449), (0.0, 1.819e-06, 11.16), (6.561, 1.471e-06, 9.031), (-10.62, 5.62e-07, 3.449), (-6.561, 1.471e-06, 9.031), (-6.561, -1.471e-06, -9.031), (-10.62, -5.62e-07, -3.449), (6.561, -1.471e-06, -9.031), (0.0, -1.819e-06, -11.16), (7.682, 5.869, 5.581), (-2.934, 5.869, 9.031), (-9.495, 5.869, -9.561e-07), (-2.934, 5.869, -9.031), (7.682, 5.869, -5.581), (1.813, 9.495, 5.581), (5.868, 9.495, -1.547e-06), (-4.748, 9.495, 3.449), (-4.748, 9.495, -3.449), (1.813, 9.495, -5.581)], [], [(0, 13, 12), (1, 13, 15), (0, 12, 17), (0, 17, 19), (0, 19, 16), (1, 15, 22), (2, 14, 24), (3, 18, 26), (4, 20, 28), (5, 21, 30), (1, 22, 25), (2, 24, 27), (3, 26, 29), (4, 28, 31), (5, 30, 23), (6, 32, 37), (7, 33, 39), (8, 34, 40), (9, 35, 41), (10, 36, 38), (38, 41, 11), (38, 36, 41), (36, 9, 41), (41, 40, 11), (41, 35, 40), (35, 8, 40), (40, 39, 11), (40, 34, 39), (34, 7, 39), (39, 37, 11), (39, 33, 37), (33, 6, 37), (37, 38, 11), (37, 32, 38), (32, 10, 38), (23, 36, 10), (23, 30, 36), (30, 9, 36), (31, 35, 9), (31, 28, 35), (28, 8, 35), (29, 34, 8), (29, 26, 34), (26, 7, 34), (27, 33, 7), (27, 24, 33), (24, 6, 33), (25, 32, 6), (25, 22, 32), (22, 10, 32), (30, 31, 9), (30, 21, 31), (21, 4, 31), (28, 29, 8), (28, 20, 29), (20, 3, 29), (26, 27, 7), (26, 18, 27), (18, 2, 27), (24, 25, 6), (24, 14, 25), (14, 1, 25), (22, 23, 10), (22, 15, 23), (15, 5, 23), (16, 21, 5), (16, 19, 21), (19, 4, 21), (19, 20, 4), (19, 17, 20), (17, 3, 20), (17, 18, 3), (17, 12, 18), (12, 2, 18), (15, 16, 5), (15, 13, 16), (13, 0, 16), (12, 14, 2), (12, 13, 14), (13, 1, 14)])
me_icosphere_005.materials.append(mat_red_lava)
me_icosphere_005.use_remesh_preserve_volume = False
me_icosphere_005.use_remesh_preserve_attributes = False
me_icosphere_005.use_mirror_vertex_groups = False
me_icosphere_005.update()
me_icosphere_004 = bpy.data.meshes.new('Icosphere.004')
me_icosphere_004.from_pydata([(0.0, -13.48, 2.196e-06), (9.753, -6.028, 7.086), (-3.725, -6.028, 11.47), (-12.06, -6.028, 9.82e-07), (-3.725, -6.028, -11.47), (9.753, -6.028, -7.086), (3.725, 6.028, 11.47), (-9.753, 6.028, 7.086), (-9.753, 6.028, -7.086), (3.725, 6.028, -11.47), (12.06, 6.028, -9.82e-07), (0.0, 13.48, -2.196e-06), (-2.19, -11.47, 6.739), (5.733, -11.47, 4.165), (3.543, -7.086, 10.9), (11.47, -7.086, 1.154e-06), (5.733, -11.47, -4.165), (-7.086, -11.47, 1.868e-06), (-9.276, -7.086, 6.739), (-2.19, -11.47, -6.739), (-9.276, -7.086, -6.739), (3.543, -7.086, -10.9), (12.82, 6.786e-07, 4.165), (12.82, -6.786e-07, -4.165), (0.0, 2.196e-06, 13.48), (7.922, 1.777e-06, 10.9), (-12.82, 6.786e-07, 4.165), (-7.922, 1.777e-06, 10.9), (-7.922, -1.777e-06, -10.9), (-12.82, -6.786e-07, -4.165), (7.922, -1.777e-06, -10.9), (0.0, -2.196e-06, -13.48), (9.276, 7.086, 6.739), (-3.543, 7.086, 10.9), (-11.47, 7.086, -1.154e-06), (-3.543, 7.086, -10.9), (9.276, 7.086, -6.739), (2.19, 11.47, 6.739), (7.086, 11.47, -1.868e-06), (-5.733, 11.47, 4.165), (-5.733, 11.47, -4.165), (2.19, 11.47, -6.739)], [], [(0, 13, 12), (1, 13, 15), (0, 12, 17), (0, 17, 19), (0, 19, 16), (1, 15, 22), (2, 14, 24), (3, 18, 26), (4, 20, 28), (5, 21, 30), (1, 22, 25), (2, 24, 27), (3, 26, 29), (4, 28, 31), (5, 30, 23), (6, 32, 37), (7, 33, 39), (8, 34, 40), (9, 35, 41), (10, 36, 38), (38, 41, 11), (38, 36, 41), (36, 9, 41), (41, 40, 11), (41, 35, 40), (35, 8, 40), (40, 39, 11), (40, 34, 39), (34, 7, 39), (39, 37, 11), (39, 33, 37), (33, 6, 37), (37, 38, 11), (37, 32, 38), (32, 10, 38), (23, 36, 10), (23, 30, 36), (30, 9, 36), (31, 35, 9), (31, 28, 35), (28, 8, 35), (29, 34, 8), (29, 26, 34), (26, 7, 34), (27, 33, 7), (27, 24, 33), (24, 6, 33), (25, 32, 6), (25, 22, 32), (22, 10, 32), (30, 31, 9), (30, 21, 31), (21, 4, 31), (28, 29, 8), (28, 20, 29), (20, 3, 29), (26, 27, 7), (26, 18, 27), (18, 2, 27), (24, 25, 6), (24, 14, 25), (14, 1, 25), (22, 23, 10), (22, 15, 23), (15, 5, 23), (16, 21, 5), (16, 19, 21), (19, 4, 21), (19, 20, 4), (19, 17, 20), (17, 3, 20), (17, 18, 3), (17, 12, 18), (12, 2, 18), (15, 16, 5), (15, 13, 16), (13, 0, 16), (12, 14, 2), (12, 13, 14), (13, 1, 14)])
me_icosphere_004.materials.append(mat_red_lava)
me_icosphere_004.use_remesh_preserve_volume = False
me_icosphere_004.use_remesh_preserve_attributes = False
me_icosphere_004.use_mirror_vertex_groups = False
me_icosphere_004.update()
me_icosphere_003 = bpy.data.meshes.new('Icosphere.003')
me_icosphere_003.from_pydata([(0.0, -16.85, 2.745e-06), (12.19, -7.534, 8.856), (-4.656, -7.534, 14.33), (-15.07, -7.534, 1.227e-06), (-4.656, -7.534, -14.33), (12.19, -7.534, -8.856), (4.656, 7.534, 14.33), (-12.19, 7.534, 8.856), (-12.19, 7.534, -8.856), (4.656, 7.534, -14.33), (15.07, 7.534, -1.227e-06), (0.0, 16.85, -2.745e-06), (-2.737, -14.33, 8.423), (7.165, -14.33, 5.206), (4.428, -8.857, 13.63), (14.33, -8.857, 1.443e-06), (7.165, -14.33, -5.206), (-8.857, -14.33, 2.335e-06), (-11.59, -8.857, 8.423), (-2.737, -14.33, -8.423), (-11.59, -8.857, -8.423), (4.428, -8.857, -13.63), (16.02, 8.481e-07, 5.206), (16.02, -8.481e-07, -5.206), (0.0, 2.745e-06, 16.85), (9.902, 2.22e-06, 13.63), (-16.02, 8.481e-07, 5.206), (-9.902, 2.22e-06, 13.63), (-9.902, -2.22e-06, -13.63), (-16.02, -8.481e-07, -5.206), (9.902, -2.22e-06, -13.63), (0.0, -2.745e-06, -16.85), (11.59, 8.857, 8.423), (-4.428, 8.857, 13.63), (-14.33, 8.857, -1.443e-06), (-4.428, 8.857, -13.63), (11.59, 8.857, -8.423), (2.737, 14.33, 8.423), (8.857, 14.33, -2.335e-06), (-7.165, 14.33, 5.206), (-7.165, 14.33, -5.206), (2.737, 14.33, -8.423)], [], [(0, 13, 12), (1, 13, 15), (0, 12, 17), (0, 17, 19), (0, 19, 16), (1, 15, 22), (2, 14, 24), (3, 18, 26), (4, 20, 28), (5, 21, 30), (1, 22, 25), (2, 24, 27), (3, 26, 29), (4, 28, 31), (5, 30, 23), (6, 32, 37), (7, 33, 39), (8, 34, 40), (9, 35, 41), (10, 36, 38), (38, 41, 11), (38, 36, 41), (36, 9, 41), (41, 40, 11), (41, 35, 40), (35, 8, 40), (40, 39, 11), (40, 34, 39), (34, 7, 39), (39, 37, 11), (39, 33, 37), (33, 6, 37), (37, 38, 11), (37, 32, 38), (32, 10, 38), (23, 36, 10), (23, 30, 36), (30, 9, 36), (31, 35, 9), (31, 28, 35), (28, 8, 35), (29, 34, 8), (29, 26, 34), (26, 7, 34), (27, 33, 7), (27, 24, 33), (24, 6, 33), (25, 32, 6), (25, 22, 32), (22, 10, 32), (30, 31, 9), (30, 21, 31), (21, 4, 31), (28, 29, 8), (28, 20, 29), (20, 3, 29), (26, 27, 7), (26, 18, 27), (18, 2, 27), (24, 25, 6), (24, 14, 25), (14, 1, 25), (22, 23, 10), (22, 15, 23), (15, 5, 23), (16, 21, 5), (16, 19, 21), (19, 4, 21), (19, 20, 4), (19, 17, 20), (17, 3, 20), (17, 18, 3), (17, 12, 18), (12, 2, 18), (15, 16, 5), (15, 13, 16), (13, 0, 16), (12, 14, 2), (12, 13, 14), (13, 1, 14)])
me_icosphere_003.materials.append(mat_red_lava)
me_icosphere_003.use_remesh_preserve_volume = False
me_icosphere_003.use_remesh_preserve_attributes = False
me_icosphere_003.use_mirror_vertex_groups = False
me_icosphere_003.update()
me_icosphere_002 = bpy.data.meshes.new('Icosphere.002')
me_icosphere_002.from_pydata([(0.0, -39.06, 6.364e-06), (28.26, -17.47, 20.54), (-10.8, -17.47, 33.23), (-34.94, -17.47, 2.846e-06), (-10.8, -17.47, -33.23), (28.26, -17.47, -20.54), (10.8, 17.47, 33.23), (-28.26, 17.47, 20.54), (-28.26, 17.47, -20.54), (10.8, 17.47, -33.23), (34.94, 17.47, -2.846e-06), (0.0, 39.06, -6.364e-06), (-6.346, -33.23, 19.53), (16.61, -33.23, 12.07), (10.27, -20.54, 31.6), (33.23, -20.54, 3.346e-06), (16.61, -33.23, -12.07), (-20.54, -33.23, 5.413e-06), (-26.88, -20.54, 19.53), (-6.346, -33.23, -19.53), (-26.88, -20.54, -19.53), (10.27, -20.54, -31.6), (37.15, 1.967e-06, 12.07), (37.15, -1.967e-06, -12.07), (0.0, 6.364e-06, 39.06), (22.96, 5.148e-06, 31.6), (-37.15, 1.967e-06, 12.07), (-22.96, 5.148e-06, 31.6), (-22.96, -5.148e-06, -31.6), (-37.15, -1.967e-06, -12.07), (22.96, -5.148e-06, -31.6), (0.0, -6.364e-06, -39.06), (26.88, 20.54, 19.53), (-10.27, 20.54, 31.6), (-33.23, 20.54, -3.346e-06), (-10.27, 20.54, -31.6), (26.88, 20.54, -19.53), (6.346, 33.23, 19.53), (20.54, 33.23, -5.413e-06), (-16.61, 33.23, 12.07), (-16.61, 33.23, -12.07), (6.346, 33.23, -19.53)], [], [(0, 13, 12), (1, 13, 15), (0, 12, 17), (0, 17, 19), (0, 19, 16), (1, 15, 22), (2, 14, 24), (3, 18, 26), (4, 20, 28), (5, 21, 30), (1, 22, 25), (2, 24, 27), (3, 26, 29), (4, 28, 31), (5, 30, 23), (6, 32, 37), (7, 33, 39), (8, 34, 40), (9, 35, 41), (10, 36, 38), (38, 41, 11), (38, 36, 41), (36, 9, 41), (41, 40, 11), (41, 35, 40), (35, 8, 40), (40, 39, 11), (40, 34, 39), (34, 7, 39), (39, 37, 11), (39, 33, 37), (33, 6, 37), (37, 38, 11), (37, 32, 38), (32, 10, 38), (23, 36, 10), (23, 30, 36), (30, 9, 36), (31, 35, 9), (31, 28, 35), (28, 8, 35), (29, 34, 8), (29, 26, 34), (26, 7, 34), (27, 33, 7), (27, 24, 33), (24, 6, 33), (25, 32, 6), (25, 22, 32), (22, 10, 32), (30, 31, 9), (30, 21, 31), (21, 4, 31), (28, 29, 8), (28, 20, 29), (20, 3, 29), (26, 27, 7), (26, 18, 27), (18, 2, 27), (24, 25, 6), (24, 14, 25), (14, 1, 25), (22, 23, 10), (22, 15, 23), (15, 5, 23), (16, 21, 5), (16, 19, 21), (19, 4, 21), (19, 20, 4), (19, 17, 20), (17, 3, 20), (17, 18, 3), (17, 12, 18), (12, 2, 18), (15, 16, 5), (15, 13, 16), (13, 0, 16), (12, 14, 2), (12, 13, 14), (13, 1, 14)])
me_icosphere_002.materials.append(mat_red_lava)
me_icosphere_002.use_remesh_preserve_volume = False
me_icosphere_002.use_remesh_preserve_attributes = False
me_icosphere_002.use_mirror_vertex_groups = False
me_icosphere_002.update()
me_icosphere_001 = bpy.data.meshes.new('Icosphere.001')
me_icosphere_001.from_pydata([(0.0, -28.64, 4.666e-06), (20.73, -12.81, 15.06), (-7.916, -12.81, 24.36), (-25.62, -12.81, 2.087e-06), (-7.916, -12.81, -24.36), (20.73, -12.81, -15.06), (7.916, 12.81, 24.36), (-20.73, 12.81, 15.06), (-20.73, 12.81, -15.06), (7.916, 12.81, -24.36), (25.62, 12.81, -2.087e-06), (0.0, 28.64, -4.666e-06), (-4.653, -24.36, 14.32), (12.18, -24.36, 8.851), (7.529, -15.06, 23.17), (24.36, -15.06, 2.453e-06), (12.18, -24.36, -8.851), (-15.06, -24.36, 3.969e-06), (-19.71, -15.06, 14.32), (-4.653, -24.36, -14.32), (-19.71, -15.06, -14.32), (7.529, -15.06, -23.17), (27.24, 1.442e-06, 8.851), (27.24, -1.442e-06, -8.851), (0.0, 4.666e-06, 28.64), (16.84, 3.775e-06, 23.17), (-27.24, 1.442e-06, 8.851), (-16.84, 3.775e-06, 23.17), (-16.84, -3.775e-06, -23.17), (-27.24, -1.442e-06, -8.851), (16.84, -3.775e-06, -23.17), (0.0, -4.666e-06, -28.64), (19.71, 15.06, 14.32), (-7.529, 15.06, 23.17), (-24.36, 15.06, -2.453e-06), (-7.529, 15.06, -23.17), (19.71, 15.06, -14.32), (4.653, 24.36, 14.32), (15.06, 24.36, -3.969e-06), (-12.18, 24.36, 8.851), (-12.18, 24.36, -8.851), (4.653, 24.36, -14.32)], [], [(0, 13, 12), (1, 13, 15), (0, 12, 17), (0, 17, 19), (0, 19, 16), (1, 15, 22), (2, 14, 24), (3, 18, 26), (4, 20, 28), (5, 21, 30), (1, 22, 25), (2, 24, 27), (3, 26, 29), (4, 28, 31), (5, 30, 23), (6, 32, 37), (7, 33, 39), (8, 34, 40), (9, 35, 41), (10, 36, 38), (38, 41, 11), (38, 36, 41), (36, 9, 41), (41, 40, 11), (41, 35, 40), (35, 8, 40), (40, 39, 11), (40, 34, 39), (34, 7, 39), (39, 37, 11), (39, 33, 37), (33, 6, 37), (37, 38, 11), (37, 32, 38), (32, 10, 38), (23, 36, 10), (23, 30, 36), (30, 9, 36), (31, 35, 9), (31, 28, 35), (28, 8, 35), (29, 34, 8), (29, 26, 34), (26, 7, 34), (27, 33, 7), (27, 24, 33), (24, 6, 33), (25, 32, 6), (25, 22, 32), (22, 10, 32), (30, 31, 9), (30, 21, 31), (21, 4, 31), (28, 29, 8), (28, 20, 29), (20, 3, 29), (26, 27, 7), (26, 18, 27), (18, 2, 27), (24, 25, 6), (24, 14, 25), (14, 1, 25), (22, 23, 10), (22, 15, 23), (15, 5, 23), (16, 21, 5), (16, 19, 21), (19, 4, 21), (19, 20, 4), (19, 17, 20), (17, 3, 20), (17, 18, 3), (17, 12, 18), (12, 2, 18), (15, 16, 5), (15, 13, 16), (13, 0, 16), (12, 14, 2), (12, 13, 14), (13, 1, 14)])
me_icosphere_001.materials.append(mat_red_lava)
me_icosphere_001.use_remesh_preserve_volume = False
me_icosphere_001.use_remesh_preserve_attributes = False
me_icosphere_001.use_mirror_vertex_groups = False
me_icosphere_001.update()
me_icosphere = bpy.data.meshes.new('Icosphere')
me_icosphere.from_pydata([(0.0, -16.85, 2.745e-06), (12.19, -7.534, 8.856), (-4.656, -7.534, 14.33), (-15.07, -7.534, 1.227e-06), (-4.656, -7.534, -14.33), (12.19, -7.534, -8.856), (4.656, 7.534, 14.33), (-12.19, 7.534, 8.856), (-12.19, 7.534, -8.856), (4.656, 7.534, -14.33), (15.07, 7.534, -1.227e-06), (0.0, 16.85, -2.745e-06), (-2.737, -14.33, 8.423), (7.165, -14.33, 5.206), (4.428, -8.857, 13.63), (14.33, -8.857, 1.443e-06), (7.165, -14.33, -5.206), (-8.857, -14.33, 2.335e-06), (-11.59, -8.857, 8.423), (-2.737, -14.33, -8.423), (-11.59, -8.857, -8.423), (4.428, -8.857, -13.63), (16.02, 8.481e-07, 5.206), (16.02, -8.481e-07, -5.206), (0.0, 2.745e-06, 16.85), (9.902, 2.22e-06, 13.63), (-16.02, 8.481e-07, 5.206), (-9.902, 2.22e-06, 13.63), (-9.902, -2.22e-06, -13.63), (-16.02, -8.481e-07, -5.206), (9.902, -2.22e-06, -13.63), (0.0, -2.745e-06, -16.85), (11.59, 8.857, 8.423), (-4.428, 8.857, 13.63), (-14.33, 8.857, -1.443e-06), (-4.428, 8.857, -13.63), (11.59, 8.857, -8.423), (2.737, 14.33, 8.423), (8.857, 14.33, -2.335e-06), (-7.165, 14.33, 5.206), (-7.165, 14.33, -5.206), (2.737, 14.33, -8.423)], [], [(0, 13, 12), (1, 13, 15), (0, 12, 17), (0, 17, 19), (0, 19, 16), (1, 15, 22), (2, 14, 24), (3, 18, 26), (4, 20, 28), (5, 21, 30), (1, 22, 25), (2, 24, 27), (3, 26, 29), (4, 28, 31), (5, 30, 23), (6, 32, 37), (7, 33, 39), (8, 34, 40), (9, 35, 41), (10, 36, 38), (38, 41, 11), (38, 36, 41), (36, 9, 41), (41, 40, 11), (41, 35, 40), (35, 8, 40), (40, 39, 11), (40, 34, 39), (34, 7, 39), (39, 37, 11), (39, 33, 37), (33, 6, 37), (37, 38, 11), (37, 32, 38), (32, 10, 38), (23, 36, 10), (23, 30, 36), (30, 9, 36), (31, 35, 9), (31, 28, 35), (28, 8, 35), (29, 34, 8), (29, 26, 34), (26, 7, 34), (27, 33, 7), (27, 24, 33), (24, 6, 33), (25, 32, 6), (25, 22, 32), (22, 10, 32), (30, 31, 9), (30, 21, 31), (21, 4, 31), (28, 29, 8), (28, 20, 29), (20, 3, 29), (26, 27, 7), (26, 18, 27), (18, 2, 27), (24, 25, 6), (24, 14, 25), (14, 1, 25), (22, 23, 10), (22, 15, 23), (15, 5, 23), (16, 21, 5), (16, 19, 21), (19, 4, 21), (19, 20, 4), (19, 17, 20), (17, 3, 20), (17, 18, 3), (17, 12, 18), (12, 2, 18), (15, 16, 5), (15, 13, 16), (13, 0, 16), (12, 14, 2), (12, 13, 14), (13, 1, 14)])
me_icosphere.materials.append(mat_red_lava)
me_icosphere.use_remesh_preserve_volume = False
me_icosphere.use_remesh_preserve_attributes = False
me_icosphere.use_mirror_vertex_groups = False
me_icosphere.update()

# ---- objects
ob_volcano = bpy.data.objects.new('volcano', me_plane)
ob_plane = bpy.data.objects.new('Plane', me_plane_001)
ob_lava12 = bpy.data.objects.new('lava12', me_icosphere_012)
ob_lava11 = bpy.data.objects.new('lava11', me_icosphere_011)
ob_lava10 = bpy.data.objects.new('lava10', me_icosphere_010)
ob_lava9 = bpy.data.objects.new('lava9', me_icosphere_009)
ob_lava8 = bpy.data.objects.new('lava8', me_icosphere_008)
ob_lava7 = bpy.data.objects.new('lava7', me_icosphere_007)
ob_lava6 = bpy.data.objects.new('lava6', me_icosphere_006)
ob_lava5 = bpy.data.objects.new('lava5', me_icosphere_005)
ob_lava4 = bpy.data.objects.new('lava4', me_icosphere_004)
ob_lava13 = bpy.data.objects.new('lava13', me_icosphere_003)
ob_lava3 = bpy.data.objects.new('lava3', me_icosphere_002)
ob_lava2 = bpy.data.objects.new('lava2', me_icosphere_001)
ob_lava1 = bpy.data.objects.new('lava1', me_icosphere)

# ---- transforms, parenting, visibility, modifiers, constraints
ob_volcano.location = (-26.16, -415.4, 409.1)
ob_volcano.lineart.crease_threshold = 0.0
ob_plane.location = (6.139, -412.0, 416.6)
ob_plane.lineart.crease_threshold = 0.0
ob_lava12.location = (28.87, 84.15, 458.9)
ob_lava12.lineart.crease_threshold = 0.0
ob_lava11.location = (26.25, 197.4, 477.6)
ob_lava11.lineart.crease_threshold = 0.0
ob_lava10.location = (-17.07, 164.0, 447.3)
ob_lava10.lineart.crease_threshold = 0.0
ob_lava9.location = (-60.73, 56.95, 397.4)
ob_lava9.lineart.crease_threshold = 0.0
ob_lava8.location = (43.31, 140.8, 436.5)
ob_lava8.lineart.crease_threshold = 0.0
ob_lava7.location = (-15.46, 116.2, 400.8)
ob_lava7.lineart.crease_threshold = 0.0
ob_lava6.location = (-51.79, 30.08, 358.9)
ob_lava6.lineart.crease_threshold = 0.0
ob_lava5.location = (-6.859, -69.86, 391.5)
ob_lava5.lineart.crease_threshold = 0.0
ob_lava4.location = (-8.387, 60.39, 390.9)
ob_lava4.lineart.crease_threshold = 0.0
ob_lava13.location = (56.23, 2.756, 434.5)
ob_lava13.lineart.crease_threshold = 0.0
ob_lava3.location = (58.79, 68.02, 398.1)
ob_lava3.lineart.crease_threshold = 0.0
ob_lava2.location = (4.02, 7.396, 381.9)
ob_lava2.lineart.crease_threshold = 0.0
ob_lava1.location = (-23.53, -36.09, 391.5)
ob_lava1.lineart.crease_threshold = 0.0

# ---- collection membership
col_collection_1.objects.link(ob_volcano)
col_collection_2.objects.link(ob_plane)
col_collection_2.objects.link(ob_lava12)
col_collection_2.objects.link(ob_lava11)
col_collection_2.objects.link(ob_lava10)
col_collection_2.objects.link(ob_lava9)
col_collection_2.objects.link(ob_lava8)
col_collection_2.objects.link(ob_lava7)
col_collection_2.objects.link(ob_lava6)
col_collection_2.objects.link(ob_lava5)
col_collection_2.objects.link(ob_lava4)
col_collection_2.objects.link(ob_lava13)
col_collection_2.objects.link(ob_lava3)
col_collection_2.objects.link(ob_lava2)
col_collection_2.objects.link(ob_lava1)

# ---- scene / render settings (as saved in the file)
scene.frame_start = 1; scene.frame_end = 250; scene.frame_set(1)
scene.render.engine = 'BLENDER_EEVEE_NEXT'
scene.render.resolution_percentage = 50
scene.render.dither_intensity = 0.0
scene.cycles.use_denoising = False
scene.cycles.samples = 10
scene.cycles.sampling_pattern = 'TABULATED_SOBOL'
scene.cycles.light_sampling_threshold = 0.0
scene.cycles.use_adaptive_sampling = False
scene.cycles.use_light_tree = False
scene.cycles.blur_glossy = 0.0
scene.cycles.pixel_filter_type = 'GAUSSIAN'
scene.cycles.sample_clamp_indirect = 0.0
scene.view_settings.view_transform = 'Standard'
bpy.context.view_layer.update()

# ---- added for rendering (the .blend has no active camera and no usable light): camera, sun
cam_auto = bpy.data.cameras.new('AutoCamera')
cam_auto.lens = 50.0
cam_auto.sensor_width = 36.0
cam_auto.clip_end = 50370.0
ob_auto_camera = bpy.data.objects.new('AutoCamera', cam_auto)
scene.collection.objects.link(ob_auto_camera)
ob_auto_camera.location = (2876.23, -3543.21, 2712.71)
ob_auto_camera.rotation_euler = (1.09748, -7.21219e-08, 0.694738)
scene.camera = ob_auto_camera
light_auto_sun = bpy.data.lights.new('AutoSun', 'SUN')
light_auto_sun.energy = 3.0
light_auto_sun.angle = 0.0523599
ob_auto_sun = bpy.data.objects.new('AutoSun', light_auto_sun)
scene.collection.objects.link(ob_auto_sun)
ob_auto_sun.rotation_euler = (0.872665, 0.174533, 0.523599)
bpy.context.view_layer.update()
